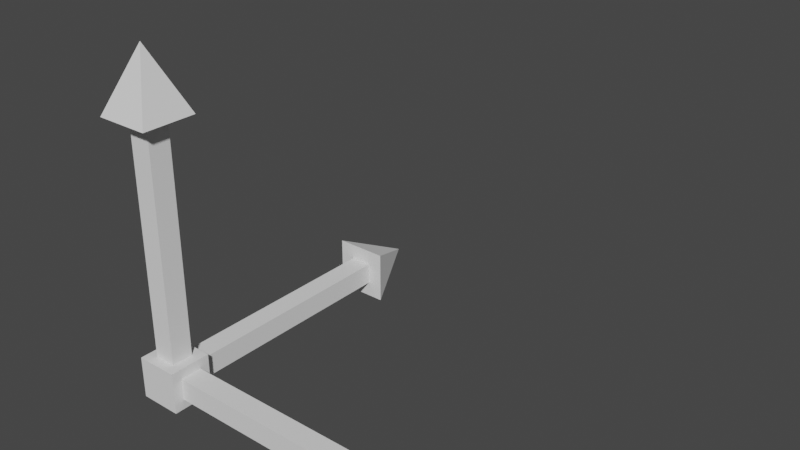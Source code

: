 # Source: gizmo3d.blend  (saved by Blender 3.0.42; exported with 4.5.12 LTS)
import bpy
from mathutils import Matrix  # noqa: F401  (used for matrix-valued properties, if any)

bpy.ops.wm.read_factory_settings(use_empty=True)
scene = bpy.context.scene
scene.name = 'Scene'

# ---- world
world_world = bpy.data.worlds.new('World'); scene.world = world_world
world_world.use_nodes = True; world_world.node_tree.nodes.clear()
_N = world_world.node_tree.nodes; _L = world_world.node_tree.links
n0 = _N.new('ShaderNodeOutputWorld'); n0.name = 'World Output'; n0.location = (300, 300)
n1 = _N.new('ShaderNodeBackground'); n1.name = 'Background'; n1.location = (10, 300)
n1.inputs[0].default_value = (0.05088, 0.05088, 0.05088, 1.0)
_L.new(n1.outputs[0], n0.inputs[0])
n0.is_active_output = True
world_world.color = (0.05088, 0.05088, 0.05088)
world_world.use_sun_shadow = False
world_world.sun_shadow_jitter_overblur = 0.0

# ---- meshes
me_cube_001 = bpy.data.meshes.new('Cube.001')
me_cube_001.from_pydata([(-1.0, -1.0, -1.0), (-1.0, -1.0, 1.001), (-1.001, 1.0, 1.0), (1.0, -1.0, -1.0), (1.0, -0.9997, 1.0), (0.9997, 1.0, -1.0), (0.9998, 1.0, 1.0), (1.0, 0.5198, 0.5198), (1.0, 0.5198, -0.5198), (1.0, -0.5198, -0.5198), (1.0, -0.5198, 0.5198), (12.02, 0.5198, 0.5198), (12.02, 0.5198, -0.5198), (12.02, -0.5198, -0.5198), (12.02, -0.5198, 0.5198), (12.02, 1.273, 1.273), (12.02, 1.273, -1.273), (12.02, -1.273, -1.273), (12.02, -1.273, 1.273), (14.98, 0.0, 0.0), (-1.001, 1.0, -1.0), (-0.5203, 1.0, 0.5198), (-0.5203, 1.0, -0.5199), (0.5193, 1.0, -0.5199), (0.5193, 1.0, 0.5198), (-0.5203, 12.02, 0.5198), (-0.5203, 12.02, -0.5199), (0.5193, 12.02, -0.5199), (0.5193, 12.02, 0.5198), (-1.274, 12.02, 1.273), (-1.274, 12.02, -1.273), (1.273, 12.02, -1.273), (1.273, 12.02, 1.273), (-0.0005164, 14.98, -6.956e-05), (-0.522, 0.5198, 0.9979), (0.5177, 0.5198, 0.9979), (0.5177, -0.5198, 0.9979), (-0.522, -0.5198, 0.9979), (-0.522, 0.5198, 12.02), (0.5177, 0.5198, 12.02), (0.5177, -0.5198, 12.02), (-0.522, -0.5198, 12.02), (-1.275, 1.273, 12.02), (1.271, 1.273, 12.02), (1.271, -1.273, 12.02), (-1.275, -1.273, 12.02), (-0.002166, 0.0, 14.98), (1.0, 0.5198, 0.5198), (1.0, 0.5198, -0.5198), (1.0, -0.5198, -0.5198), (1.0, -0.5198, 0.5198)], [], [(0, 1, 2, 20), (5, 6, 7, 8), (3, 4, 1, 0), (20, 5, 3, 0), (10, 9, 13, 14), (4, 3, 9, 10), (3, 5, 8, 9), (6, 4, 10, 7), (11, 14, 18, 15), (9, 8, 12, 13), (7, 10, 14, 11), (8, 7, 11, 12), (20, 2, 21, 22), (12, 11, 15, 16), (14, 13, 17, 18), (13, 12, 16, 17), (16, 15, 19), (15, 18, 19), (18, 17, 19), (17, 16, 19), (24, 23, 27, 28), (6, 5, 23, 24), (5, 20, 22, 23), (2, 6, 24, 21), (25, 28, 32, 29), (23, 22, 26, 27), (21, 24, 28, 25), (22, 21, 25, 26), (26, 25, 29, 30), (28, 27, 31, 32), (27, 26, 30, 31), (30, 29, 33), (29, 32, 33), (32, 31, 33), (31, 30, 33), (6, 2, 34, 35), (37, 36, 40, 41), (1, 4, 36, 37), (4, 6, 35, 36), (2, 1, 37, 34), (38, 41, 45, 42), (36, 35, 39, 40), (34, 37, 41, 38), (35, 34, 38, 39), (39, 38, 42, 43), (41, 40, 44, 45), (40, 39, 43, 44), (43, 42, 46), (42, 45, 46), (45, 44, 46), (44, 43, 46), (10, 9, 49, 50), (8, 9, 49, 48), (10, 7, 47, 50), (7, 8, 48, 47)])
_uv = me_cube_001.uv_layers.new(name='UVMap')
_uv.uv.foreach_set('vector', [0.375, 0.0, 0.625, 0.0, 0.625, 0.25, 0.375, 0.25, 0.375, 0.5, 0.625, 0.5, 0.565, 0.56, 0.435, 0.56, 0.375, 0.75, 0.625, 0.75, 0.625, 1.0, 0.375, 1.0, 0.125, 0.5, 0.375, 0.5, 0.375, 0.75, 0.125, 0.75, 0.565, 0.69, 0.435, 0.69, 0.435, 0.69, 0.565, 0.69, 0.625, 0.75, 0.375, 0.75, 0.435, 0.69, 0.565, 0.69, 0.375, 0.75, 0.375, 0.5, 0.435, 0.56, 0.435, 0.69, 0.625, 0.5, 0.625, 0.75, 0.565, 0.69, 0.565, 0.56, 0.565, 0.56, 0.565, 0.69, 0.565, 0.69, 0.565, 0.56, 0.435, 0.69, 0.435, 0.56, 0.435, 0.56, 0.435, 0.69, 0.565, 0.56, 0.565, 0.69, 0.565, 0.69, 0.565, 0.56, 0.435, 0.56, 0.565, 0.56, 0.565, 0.56, 0.435, 0.56, 0.375, 0.5, 0.625, 0.5, 0.565, 0.56, 0.435, 0.56, 0.435, 0.56, 0.565, 0.56, 0.565, 0.56, 0.435, 0.56, 0.565, 0.69, 0.435, 0.69, 0.435, 0.69, 0.565, 0.69, 0.435, 0.69, 0.435, 0.56, 0.435, 0.56, 0.435, 0.69, 0.435, 0.56, 0.565, 0.56, 0.5, 0.625, 0.565, 0.56, 0.565, 0.69, 0.5, 0.625, 0.565, 0.69, 0.435, 0.69, 0.5, 0.625, 0.435, 0.69, 0.435, 0.56, 0.5, 0.625, 0.565, 0.69, 0.435, 0.69, 0.435, 0.69, 0.565, 0.69, 0.625, 0.75, 0.375, 0.75, 0.435, 0.69, 0.565, 0.69, 0.375, 0.75, 0.375, 0.5, 0.435, 0.56, 0.435, 0.69, 0.625, 0.5, 0.625, 0.75, 0.565, 0.69, 0.565, 0.56, 0.565, 0.56, 0.565, 0.69, 0.565, 0.69, 0.565, 0.56, 0.435, 0.69, 0.435, 0.56, 0.435, 0.56, 0.435, 0.69, 0.565, 0.56, 0.565, 0.69, 0.565, 0.69, 0.565, 0.56, 0.435, 0.56, 0.565, 0.56, 0.565, 0.56, 0.435, 0.56, 0.435, 0.56, 0.565, 0.56, 0.565, 0.56, 0.435, 0.56, 0.565, 0.69, 0.435, 0.69, 0.435, 0.69, 0.565, 0.69, 0.435, 0.69, 0.435, 0.56, 0.435, 0.56, 0.435, 0.69, 0.435, 0.56, 0.565, 0.56, 0.5, 0.625, 0.565, 0.56, 0.565, 0.69, 0.5, 0.625, 0.565, 0.69, 0.435, 0.69, 0.5, 0.625, 0.435, 0.69, 0.435, 0.56, 0.5, 0.625, 0.375, 0.5, 0.625, 0.5, 0.565, 0.56, 0.435, 0.56, 0.565, 0.69, 0.435, 0.69, 0.435, 0.69, 0.565, 0.69, 0.625, 0.75, 0.375, 0.75, 0.435, 0.69, 0.565, 0.69, 0.375, 0.75, 0.375, 0.5, 0.435, 0.56, 0.435, 0.69, 0.625, 0.5, 0.625, 0.75, 0.565, 0.69, 0.565, 0.56, 0.565, 0.56, 0.565, 0.69, 0.565, 0.69, 0.565, 0.56, 0.435, 0.69, 0.435, 0.56, 0.435, 0.56, 0.435, 0.69, 0.565, 0.56, 0.565, 0.69, 0.565, 0.69, 0.565, 0.56, 0.435, 0.56, 0.565, 0.56, 0.565, 0.56, 0.435, 0.56, 0.435, 0.56, 0.565, 0.56, 0.565, 0.56, 0.435, 0.56, 0.565, 0.69, 0.435, 0.69, 0.435, 0.69, 0.565, 0.69, 0.435, 0.69, 0.435, 0.56, 0.435, 0.56, 0.435, 0.69, 0.435, 0.56, 0.565, 0.56, 0.5, 0.625, 0.565, 0.56, 0.565, 0.69, 0.5, 0.625, 0.565, 0.69, 0.435, 0.69, 0.5, 0.625, 0.435, 0.69, 0.435, 0.56, 0.5, 0.625, 0.565, 0.69, 0.435, 0.69, 0.435, 0.69, 0.565, 0.69, 0.435, 0.56, 0.435, 0.69, 0.435, 0.69, 0.435, 0.56, 0.565, 0.69, 0.565, 0.56, 0.565, 0.56, 0.565, 0.69, 0.565, 0.56, 0.435, 0.56, 0.435, 0.56, 0.565, 0.56])
_ca = me_cube_001.color_attributes.new('Col', 'BYTE_COLOR', 'CORNER')
_ca.data.foreach_set('color', [1.0, 1.0, 1.0, 1.0, 1.0, 1.0, 1.0, 1.0, 1.0, 1.0, 1.0, 1.0, 1.0, 1.0, 1.0, 1.0, 1.0, 1.0, 1.0, 1.0, 1.0, 1.0, 1.0, 1.0, 1.0, 1.0, 1.0, 1.0, 1.0, 1.0, 1.0, 1.0, 1.0, 1.0, 1.0, 1.0, 1.0, 1.0, 1.0, 1.0, 1.0, 1.0, 1.0, 1.0, 1.0, 1.0, 1.0, 1.0, 1.0, 1.0, 1.0, 1.0, 1.0, 1.0, 1.0, 1.0, 1.0, 1.0, 1.0, 1.0, 1.0, 1.0, 1.0, 1.0, 1.0, 0.004391, 0.004391, 1.0, 1.0, 0.004391, 0.004391, 1.0, 1.0, 0.004391, 0.004391, 1.0, 1.0, 0.004391, 0.004391, 1.0, 1.0, 1.0, 1.0, 1.0, 1.0, 1.0, 1.0, 1.0, 1.0, 1.0, 1.0, 1.0, 1.0, 0.9911, 0.9911, 1.0, 1.0, 1.0, 1.0, 1.0, 1.0, 1.0, 1.0, 1.0, 1.0, 1.0, 1.0, 1.0, 1.0, 1.0, 1.0, 1.0, 1.0, 1.0, 1.0, 1.0, 1.0, 1.0, 1.0, 1.0, 1.0, 0.9911, 0.9911, 1.0, 1.0, 1.0, 1.0, 1.0, 1.0, 0.004391, 0.004391, 1.0, 1.0, 0.004391, 0.004391, 1.0, 1.0, 0.004391, 0.004391, 1.0, 1.0, 0.05286, 0.05286, 1.0, 1.0, 0.004391, 0.004391, 1.0, 1.0, 0.004391, 0.004391, 1.0, 1.0, 0.004391, 0.004391, 1.0, 1.0, 0.004391, 0.004391, 1.0, 1.0, 0.004391, 0.004391, 1.0, 1.0, 0.004391, 0.004391, 1.0, 1.0, 0.004391, 0.004391, 1.0, 1.0, 0.004391, 0.004391, 1.0, 1.0, 0.004391, 0.004391, 1.0, 1.0, 0.004391, 0.004391, 1.0, 1.0, 0.004391, 0.004391, 1.0, 1.0, 0.004391, 0.004391, 1.0, 1.0, 1.0, 1.0, 1.0, 1.0, 1.0, 1.0, 1.0, 1.0, 1.0, 1.0, 1.0, 1.0, 1.0, 1.0, 1.0, 1.0, 0.004391, 0.004391, 1.0, 1.0, 0.004391, 0.004391, 1.0, 1.0, 0.05286, 0.05286, 1.0, 1.0, 0.004391, 0.004391, 1.0, 1.0, 0.004391, 0.004391, 1.0, 1.0, 0.004391, 0.004391, 1.0, 1.0, 0.004391, 0.004391, 1.0, 1.0, 0.004391, 0.004391, 1.0, 1.0, 0.004391, 0.004391, 1.0, 1.0, 0.004391, 0.004391, 1.0, 1.0, 0.004391, 0.004391, 1.0, 1.0, 0.004391, 0.004391, 1.0, 1.0, 0.004391, 0.004391, 1.0, 1.0, 0.05286, 0.05286, 1.0, 1.0, 0.004391, 0.004391, 1.0, 1.0, 0.05286, 0.05286, 1.0, 1.0, 0.004391, 0.004391, 1.0, 1.0, 0.004391, 0.004391, 1.0, 1.0, 0.004391, 0.004391, 1.0, 1.0, 0.004391, 0.004391, 1.0, 1.0, 0.004391, 0.004391, 1.0, 1.0, 0.004391, 0.004391, 1.0, 1.0, 0.004391, 0.004391, 1.0, 1.0, 0.004391, 0.004391, 1.0, 0.0319, 0.02956, 1.0, 1.0, 0.0319, 0.02956, 1.0, 1.0, 0.0319, 0.02956, 1.0, 1.0, 0.0319, 0.02956, 1.0, 1.0, 1.0, 1.0, 1.0, 1.0, 1.0, 1.0, 1.0, 1.0, 0.9823, 0.9823, 1.0, 1.0, 1.0, 1.0, 1.0, 1.0, 1.0, 1.0, 1.0, 1.0, 1.0, 1.0, 1.0, 1.0, 1.0, 1.0, 1.0, 1.0, 0.9823, 0.9823, 1.0, 1.0, 1.0, 1.0, 1.0, 1.0, 1.0, 1.0, 1.0, 1.0, 1.0, 1.0, 1.0, 1.0, 1.0, 1.0, 1.0, 1.0, 0.0319, 0.02956, 1.0, 1.0, 0.0319, 0.02956, 1.0, 1.0, 0.0319, 0.02956, 1.0, 1.0, 0.0319, 0.02956, 1.0, 1.0, 0.0319, 0.02956, 1.0, 1.0, 0.0319, 0.02956, 1.0, 1.0, 0.0319, 0.02956, 1.0, 1.0, 0.0319, 0.02956, 1.0, 1.0, 0.0319, 0.02956, 1.0, 1.0, 0.0319, 0.02956, 1.0, 1.0, 0.0319, 0.02956, 1.0, 1.0, 0.0319, 0.02956, 1.0, 1.0, 0.0319, 0.02956, 1.0, 1.0, 0.0319, 0.02956, 1.0, 1.0, 0.0319, 0.02956, 1.0, 1.0, 0.0319, 0.02956, 1.0, 1.0, 0.0319, 0.02956, 1.0, 1.0, 0.0319, 0.02956, 1.0, 1.0, 0.0319, 0.02956, 1.0, 1.0, 0.03434, 0.0319, 1.0, 1.0, 0.0319, 0.02956, 1.0, 1.0, 0.0319, 0.02956, 1.0, 1.0, 0.0319, 0.02956, 1.0, 1.0, 0.0319, 0.02956, 1.0, 1.0, 0.0319, 0.02956, 1.0, 1.0, 0.0319, 0.02956, 1.0, 1.0, 0.03434, 0.0319, 1.0, 1.0, 0.0319, 0.02956, 1.0, 1.0, 0.03434, 0.0319, 1.0, 1.0, 0.0319, 0.02956, 1.0, 1.0, 0.0319, 0.02956, 1.0, 1.0, 0.0319, 0.02956, 1.0, 1.0, 0.0319, 0.02956, 1.0, 1.0, 0.0319, 0.02956, 1.0, 1.0, 0.0319, 0.02956, 1.0, 1.0, 0.0319, 0.02956, 1.0, 1.0, 0.0319, 0.02956, 1.0, 1.0, 0.0319, 0.02956, 1.0, 1.0, 0.03434, 0.0319, 1.0, 1.0, 0.0319, 0.02956, 1.0, 1.0, 1.0, 1.0, 1.0, 1.0, 1.0, 1.0, 1.0, 1.0, 1.0, 1.0, 1.0, 1.0, 1.0, 1.0, 1.0, 1.0, 0.02315, 1.0, 0.02122, 1.0, 0.02315, 1.0, 0.02122, 1.0, 0.02315, 1.0, 0.02122, 1.0, 0.02315, 1.0, 0.02122, 1.0, 1.0, 1.0, 1.0, 1.0, 1.0, 1.0, 1.0, 1.0, 1.0, 1.0, 1.0, 1.0, 1.0, 1.0, 1.0, 1.0, 1.0, 1.0, 1.0, 1.0, 1.0, 1.0, 1.0, 1.0, 1.0, 1.0, 1.0, 1.0, 1.0, 1.0, 1.0, 1.0, 1.0, 1.0, 1.0, 1.0, 1.0, 1.0, 1.0, 1.0, 1.0, 1.0, 1.0, 1.0, 1.0, 1.0, 1.0, 1.0, 0.02315, 1.0, 0.02122, 1.0, 0.02315, 1.0, 0.02122, 1.0, 0.02315, 1.0, 0.02122, 1.0, 0.02315, 1.0, 0.02122, 1.0, 0.02315, 1.0, 0.02122, 1.0, 0.02315, 1.0, 0.02122, 1.0, 0.02315, 1.0, 0.02122, 1.0, 0.02315, 1.0, 0.02122, 1.0, 0.02315, 1.0, 0.02122, 1.0, 0.02315, 1.0, 0.02122, 1.0, 0.02315, 1.0, 0.02122, 1.0, 0.02315, 1.0, 0.02122, 1.0, 0.02315, 1.0, 0.02122, 1.0, 0.02315, 1.0, 0.02122, 1.0, 0.02315, 1.0, 0.02122, 1.0, 0.02315, 1.0, 0.02122, 1.0, 0.02315, 1.0, 0.02122, 1.0, 0.02315, 1.0, 0.02122, 1.0, 0.02315, 1.0, 0.02122, 1.0, 0.02315, 1.0, 0.02122, 1.0, 0.02315, 1.0, 0.02122, 1.0, 0.02315, 1.0, 0.02122, 1.0, 0.02315, 1.0, 0.02122, 1.0, 0.02315, 1.0, 0.02122, 1.0, 0.02315, 1.0, 0.02122, 1.0, 0.02315, 1.0, 0.02122, 1.0, 0.02315, 1.0, 0.02122, 1.0, 0.02315, 1.0, 0.02122, 1.0, 0.02315, 1.0, 0.02122, 1.0, 0.02315, 1.0, 0.02122, 1.0, 0.02315, 1.0, 0.02122, 1.0, 0.02315, 1.0, 0.02122, 1.0, 0.02315, 1.0, 0.02122, 1.0, 0.02315, 1.0, 0.02122, 1.0, 0.02315, 1.0, 0.02122, 1.0, 0.02315, 1.0, 0.02122, 1.0, 0.02315, 1.0, 0.02122, 1.0, 0.02315, 1.0, 0.02122, 1.0, 0.02315, 1.0, 0.02122, 1.0, 0.02315, 1.0, 0.02122, 1.0, 1.0, 0.9911, 0.9911, 1.0, 1.0, 1.0, 1.0, 1.0, 1.0, 1.0, 1.0, 1.0, 1.0, 0.9911, 0.9911, 1.0, 1.0, 1.0, 1.0, 1.0, 1.0, 1.0, 1.0, 1.0, 1.0, 1.0, 1.0, 1.0, 1.0, 1.0, 1.0, 1.0, 1.0, 0.9911, 0.9911, 1.0, 1.0, 1.0, 1.0, 1.0, 1.0, 1.0, 1.0, 1.0, 1.0, 0.9911, 0.9911, 1.0, 1.0, 1.0, 1.0, 1.0, 1.0, 1.0, 1.0, 1.0, 1.0, 1.0, 1.0, 1.0, 1.0, 1.0, 1.0, 1.0])
me_cube_001.use_remesh_fix_poles = True
me_cube_001.use_remesh_preserve_attributes = False
me_cube_001.update()

# ---- objects
ob_cube = bpy.data.objects.new('Cube', me_cube_001)

# ---- transforms, parenting, visibility, modifiers, constraints
ob_cube.location = (0.0, 0.0, 0.0)

# ---- collection membership
scene.collection.objects.link(ob_cube)

# ---- scene / render settings (as saved in the file)
scene.frame_start = 1; scene.frame_end = 250; scene.frame_set(1)
scene.render.engine = 'BLENDER_EEVEE_NEXT'
scene.cycles.sampling_pattern = 'TABULATED_SOBOL'
scene.cycles.use_light_tree = False
scene.view_settings.view_transform = 'Filmic'
bpy.context.view_layer.update()

# ---- added for rendering (the .blend has no active camera and no usable light): camera, sun
cam_auto = bpy.data.cameras.new('AutoCamera')
cam_auto.lens = 50.0
cam_auto.sensor_width = 36.0
cam_auto.clip_end = 1000.0
ob_auto_camera = bpy.data.objects.new('AutoCamera', cam_auto)
scene.collection.objects.link(ob_auto_camera)
ob_auto_camera.location = (32.9014, -24.4038, 27.6917)
ob_auto_camera.rotation_euler = (1.09748, -7.21219e-08, 0.694738)
scene.camera = ob_auto_camera
light_auto_sun = bpy.data.lights.new('AutoSun', 'SUN')
light_auto_sun.energy = 3.0
light_auto_sun.angle = 0.0523599
ob_auto_sun = bpy.data.objects.new('AutoSun', light_auto_sun)
scene.collection.objects.link(ob_auto_sun)
ob_auto_sun.rotation_euler = (0.872665, 0.174533, 0.523599)
bpy.context.view_layer.update()
